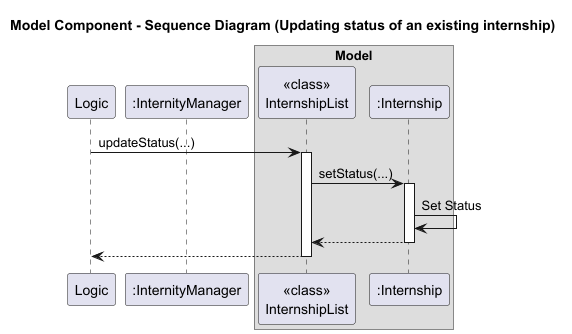

The diagram above was rendered by PlantUML. Its source (embedded in the PNG):
@startuml
title Model Component - Sequence Diagram (Updating status of an existing internship)
' Model Component Sequence Diagram
' Shows interactions between Logic, Model, InternshipList, Internship, Date and Status
' Additional abstract components: Logic (parses commands) and Storage (persists data)
'
participant Logic as "Logic"

participant Model as ":InternityManager"

box Model
participant InternshipList as "<<class>>\nInternshipList"
participant Internship as ":Internship"
endbox

' --- Scenario 2: Updating status of an existing internship ---
Logic -> InternshipList: updateStatus(...)
activate InternshipList
InternshipList -> Internship: setStatus(...)
activate Internship
Internship -> Internship : Set Status
Internship --> InternshipList
deactivate Internship
' Persist change
InternshipList --> Logic
deactivate InternshipList

@enduml